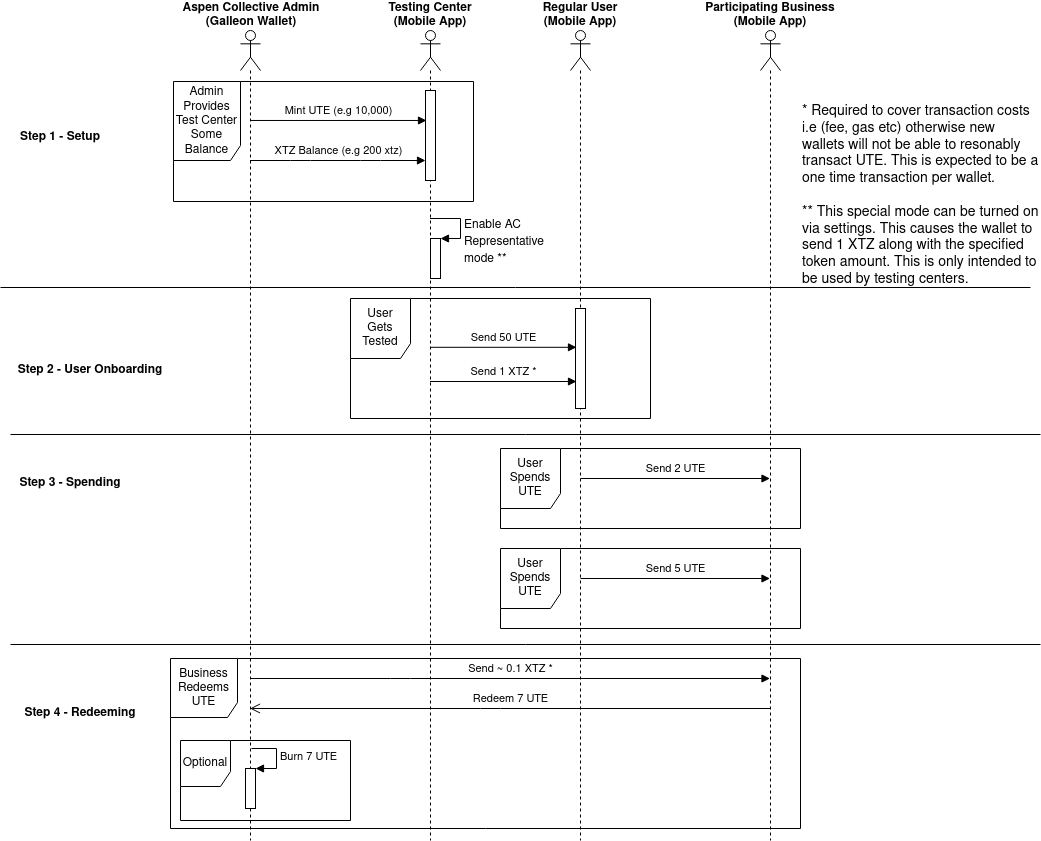

The diagram above was exported from draw.io. Its source (the exported page's mxGraphModel, read from the mxfile embedded in the PNG):
<mxGraphModel dx="2272" dy="770" grid="1" gridSize="10" guides="1" tooltips="1" connect="1" arrows="1" fold="1" page="1" pageScale="1" pageWidth="850" pageHeight="1100" math="0" shadow="0">
  <root>
    <mxCell id="0" />
    <mxCell id="1" parent="0" />
    <mxCell id="XkVtnuY9opkuKIxejG74-42" value="Business&lt;br&gt;Redeems&lt;br&gt;UTE" style="shape=umlFrame;whiteSpace=wrap;html=1;width=67;height=59;" vertex="1" parent="1">
      <mxGeometry x="-30" y="668" width="630" height="170" as="geometry" />
    </mxCell>
    <mxCell id="XkVtnuY9opkuKIxejG74-26" value="User&lt;br&gt;Spends&lt;br&gt;UTE" style="shape=umlFrame;whiteSpace=wrap;html=1;width=60;height=60;" vertex="1" parent="1">
      <mxGeometry x="300" y="458" width="300" height="80" as="geometry" />
    </mxCell>
    <mxCell id="XkVtnuY9opkuKIxejG74-24" value="&lt;div&gt;User&lt;/div&gt;&lt;div&gt;Gets&lt;/div&gt;&lt;div&gt;Tested&lt;br&gt;&lt;/div&gt;" style="shape=umlFrame;whiteSpace=wrap;html=1;width=60;height=60;" vertex="1" parent="1">
      <mxGeometry x="150" y="308" width="300" height="120" as="geometry" />
    </mxCell>
    <mxCell id="XkVtnuY9opkuKIxejG74-1" value="" style="shape=umlLifeline;participant=umlActor;perimeter=lifelinePerimeter;whiteSpace=wrap;html=1;container=1;collapsible=0;recursiveResize=0;verticalAlign=top;spacingTop=36;outlineConnect=0;" vertex="1" parent="1">
      <mxGeometry x="40" y="40" width="20" height="810" as="geometry" />
    </mxCell>
    <mxCell id="XkVtnuY9opkuKIxejG74-39" value="" style="html=1;points=[];perimeter=orthogonalPerimeter;" vertex="1" parent="XkVtnuY9opkuKIxejG74-1">
      <mxGeometry x="5" y="738" width="10" height="40" as="geometry" />
    </mxCell>
    <mxCell id="XkVtnuY9opkuKIxejG74-40" value="Burn 7 UTE" style="edgeStyle=orthogonalEdgeStyle;html=1;align=left;spacingLeft=2;endArrow=block;rounded=0;entryX=1;entryY=0;" edge="1" target="XkVtnuY9opkuKIxejG74-39" parent="XkVtnuY9opkuKIxejG74-1">
      <mxGeometry relative="1" as="geometry">
        <mxPoint x="11" y="718" as="sourcePoint" />
        <Array as="points">
          <mxPoint x="36" y="718" />
        </Array>
      </mxGeometry>
    </mxCell>
    <mxCell id="XkVtnuY9opkuKIxejG74-2" value="" style="shape=umlLifeline;participant=umlActor;perimeter=lifelinePerimeter;whiteSpace=wrap;html=1;container=1;collapsible=0;recursiveResize=0;verticalAlign=top;spacingTop=36;outlineConnect=0;" vertex="1" parent="1">
      <mxGeometry x="220" y="40" width="20" height="810" as="geometry" />
    </mxCell>
    <mxCell id="XkVtnuY9opkuKIxejG74-18" value="" style="html=1;points=[];perimeter=orthogonalPerimeter;" vertex="1" parent="XkVtnuY9opkuKIxejG74-2">
      <mxGeometry x="5" y="60" width="10" height="90" as="geometry" />
    </mxCell>
    <mxCell id="XkVtnuY9opkuKIxejG74-46" value="" style="html=1;points=[];perimeter=orthogonalPerimeter;fontSize=14;align=left;" vertex="1" parent="XkVtnuY9opkuKIxejG74-2">
      <mxGeometry x="10" y="208" width="10" height="40" as="geometry" />
    </mxCell>
    <mxCell id="XkVtnuY9opkuKIxejG74-47" value="&lt;font style=&quot;font-size: 12px&quot;&gt;Enable AC &lt;br&gt;Representative&lt;br&gt;mode **&lt;br&gt;&lt;/font&gt;" style="edgeStyle=orthogonalEdgeStyle;html=1;align=left;spacingLeft=2;endArrow=block;rounded=0;entryX=1;entryY=0;fontSize=14;" edge="1" target="XkVtnuY9opkuKIxejG74-46" parent="XkVtnuY9opkuKIxejG74-2" source="XkVtnuY9opkuKIxejG74-2">
      <mxGeometry x="0.4326" y="2" relative="1" as="geometry">
        <mxPoint x="15" y="188" as="sourcePoint" />
        <Array as="points">
          <mxPoint x="40" y="188" />
          <mxPoint x="40" y="208" />
        </Array>
        <mxPoint x="-2" y="3" as="offset" />
      </mxGeometry>
    </mxCell>
    <mxCell id="XkVtnuY9opkuKIxejG74-3" value="" style="shape=umlLifeline;participant=umlActor;perimeter=lifelinePerimeter;whiteSpace=wrap;html=1;container=1;collapsible=0;recursiveResize=0;verticalAlign=top;spacingTop=36;outlineConnect=0;" vertex="1" parent="1">
      <mxGeometry x="370" y="40" width="20" height="810" as="geometry" />
    </mxCell>
    <mxCell id="XkVtnuY9opkuKIxejG74-12" value="" style="html=1;points=[];perimeter=orthogonalPerimeter;" vertex="1" parent="XkVtnuY9opkuKIxejG74-3">
      <mxGeometry x="5" y="278" width="10" height="100" as="geometry" />
    </mxCell>
    <mxCell id="XkVtnuY9opkuKIxejG74-4" value="" style="shape=umlLifeline;participant=umlActor;perimeter=lifelinePerimeter;whiteSpace=wrap;html=1;container=1;collapsible=0;recursiveResize=0;verticalAlign=top;spacingTop=36;outlineConnect=0;" vertex="1" parent="1">
      <mxGeometry x="560" y="40" width="20" height="810" as="geometry" />
    </mxCell>
    <mxCell id="XkVtnuY9opkuKIxejG74-8" value="Aspen Collective Admin&#10;(Galleon Wallet)" style="text;align=center;fontStyle=1;verticalAlign=middle;spacingLeft=3;spacingRight=3;strokeColor=none;rotatable=0;points=[[0,0.5],[1,0.5]];portConstraint=eastwest;" vertex="1" parent="1">
      <mxGeometry x="11" y="10" width="80" height="26" as="geometry" />
    </mxCell>
    <mxCell id="XkVtnuY9opkuKIxejG74-9" value="Testing Center&#10;(Mobile App)" style="text;align=center;fontStyle=1;verticalAlign=middle;spacingLeft=3;spacingRight=3;strokeColor=none;rotatable=0;points=[[0,0.5],[1,0.5]];portConstraint=eastwest;" vertex="1" parent="1">
      <mxGeometry x="190" y="10" width="80" height="26" as="geometry" />
    </mxCell>
    <mxCell id="XkVtnuY9opkuKIxejG74-10" value="Regular User&#10;(Mobile App)" style="text;align=center;fontStyle=1;verticalAlign=middle;spacingLeft=3;spacingRight=3;strokeColor=none;rotatable=0;points=[[0,0.5],[1,0.5]];portConstraint=eastwest;" vertex="1" parent="1">
      <mxGeometry x="340" y="10" width="80" height="26" as="geometry" />
    </mxCell>
    <mxCell id="XkVtnuY9opkuKIxejG74-11" value="Participating Business&#10;(Mobile App)" style="text;align=center;fontStyle=1;verticalAlign=middle;spacingLeft=3;spacingRight=3;strokeColor=none;rotatable=0;points=[[0,0.5],[1,0.5]];portConstraint=eastwest;" vertex="1" parent="1">
      <mxGeometry x="530" y="10" width="80" height="26" as="geometry" />
    </mxCell>
    <mxCell id="XkVtnuY9opkuKIxejG74-14" value="Send 50 UTE" style="html=1;verticalAlign=bottom;endArrow=block;entryX=0.1;entryY=0.388;entryDx=0;entryDy=0;entryPerimeter=0;" edge="1" parent="1" target="XkVtnuY9opkuKIxejG74-12">
      <mxGeometry width="80" relative="1" as="geometry">
        <mxPoint x="229.5" y="356.79999999999995" as="sourcePoint" />
        <mxPoint x="460" y="468" as="targetPoint" />
      </mxGeometry>
    </mxCell>
    <mxCell id="XkVtnuY9opkuKIxejG74-17" value="Send 1 XTZ *" style="html=1;verticalAlign=bottom;endArrow=block;entryX=0.1;entryY=0.73;entryDx=0;entryDy=0;entryPerimeter=0;" edge="1" parent="1" target="XkVtnuY9opkuKIxejG74-12">
      <mxGeometry width="80" relative="1" as="geometry">
        <mxPoint x="229.5" y="391" as="sourcePoint" />
        <mxPoint x="460" y="468" as="targetPoint" />
      </mxGeometry>
    </mxCell>
    <mxCell id="XkVtnuY9opkuKIxejG74-20" value="XTZ Balance (e.g 200 xtz)" style="html=1;verticalAlign=bottom;endArrow=block;" edge="1" parent="1" source="XkVtnuY9opkuKIxejG74-1" target="XkVtnuY9opkuKIxejG74-18">
      <mxGeometry width="80" relative="1" as="geometry">
        <mxPoint x="380" y="380" as="sourcePoint" />
        <mxPoint x="460" y="380" as="targetPoint" />
        <Array as="points">
          <mxPoint x="100" y="170" />
          <mxPoint x="170" y="170" />
        </Array>
      </mxGeometry>
    </mxCell>
    <mxCell id="XkVtnuY9opkuKIxejG74-21" value="Mint UTE (e.g 10,000)" style="html=1;verticalAlign=bottom;endArrow=block;entryX=0.1;entryY=0.333;entryDx=0;entryDy=0;entryPerimeter=0;" edge="1" parent="1" source="XkVtnuY9opkuKIxejG74-1" target="XkVtnuY9opkuKIxejG74-18">
      <mxGeometry width="80" relative="1" as="geometry">
        <mxPoint x="380" y="380" as="sourcePoint" />
        <mxPoint x="460" y="380" as="targetPoint" />
      </mxGeometry>
    </mxCell>
    <mxCell id="XkVtnuY9opkuKIxejG74-22" value="Admin&lt;br&gt;Provides&lt;br&gt;Test Center&lt;br&gt;Some&lt;br&gt;Balance" style="shape=umlFrame;whiteSpace=wrap;html=1;width=67;height=79;" vertex="1" parent="1">
      <mxGeometry x="-27" y="91" width="300" height="120" as="geometry" />
    </mxCell>
    <mxCell id="XkVtnuY9opkuKIxejG74-27" value="Send 2 UTE" style="html=1;verticalAlign=bottom;endArrow=block;" edge="1" parent="1">
      <mxGeometry width="80" relative="1" as="geometry">
        <mxPoint x="380" y="488" as="sourcePoint" />
        <mxPoint x="569.5" y="488" as="targetPoint" />
      </mxGeometry>
    </mxCell>
    <mxCell id="XkVtnuY9opkuKIxejG74-29" value="User&lt;br&gt;Spends&lt;br&gt;UTE" style="shape=umlFrame;whiteSpace=wrap;html=1;width=60;height=60;" vertex="1" parent="1">
      <mxGeometry x="300" y="558" width="300" height="80" as="geometry" />
    </mxCell>
    <mxCell id="XkVtnuY9opkuKIxejG74-30" value="Send 5 UTE" style="html=1;verticalAlign=bottom;endArrow=block;" edge="1" parent="1">
      <mxGeometry width="80" relative="1" as="geometry">
        <mxPoint x="380" y="588" as="sourcePoint" />
        <mxPoint x="569.5" y="588" as="targetPoint" />
      </mxGeometry>
    </mxCell>
    <mxCell id="XkVtnuY9opkuKIxejG74-33" value="Redeem 7 UTE" style="html=1;verticalAlign=bottom;endArrow=open;endSize=8;" edge="1" parent="1">
      <mxGeometry relative="1" as="geometry">
        <mxPoint x="569.5" y="718" as="sourcePoint" />
        <mxPoint x="49.5" y="718" as="targetPoint" />
        <Array as="points">
          <mxPoint x="290" y="718" />
        </Array>
      </mxGeometry>
    </mxCell>
    <mxCell id="XkVtnuY9opkuKIxejG74-35" value="Step 1 - Setup" style="text;align=center;fontStyle=1;verticalAlign=middle;spacingLeft=3;spacingRight=3;strokeColor=none;rotatable=0;points=[[0,0.5],[1,0.5]];portConstraint=eastwest;" vertex="1" parent="1">
      <mxGeometry x="-180" y="132" width="80" height="26" as="geometry" />
    </mxCell>
    <mxCell id="XkVtnuY9opkuKIxejG74-36" value="Step 2 - User Onboarding" style="text;align=center;fontStyle=1;verticalAlign=middle;spacingLeft=3;spacingRight=3;strokeColor=none;rotatable=0;points=[[0,0.5],[1,0.5]];portConstraint=eastwest;" vertex="1" parent="1">
      <mxGeometry x="-150" y="365" width="80" height="26" as="geometry" />
    </mxCell>
    <mxCell id="XkVtnuY9opkuKIxejG74-37" value="Step 3 - Spending" style="text;align=center;fontStyle=1;verticalAlign=middle;spacingLeft=3;spacingRight=3;strokeColor=none;rotatable=0;points=[[0,0.5],[1,0.5]];portConstraint=eastwest;" vertex="1" parent="1">
      <mxGeometry x="-170" y="478" width="80" height="26" as="geometry" />
    </mxCell>
    <mxCell id="XkVtnuY9opkuKIxejG74-38" value="Step 4 - Redeeming" style="text;align=center;fontStyle=1;verticalAlign=middle;spacingLeft=3;spacingRight=3;strokeColor=none;rotatable=0;points=[[0,0.5],[1,0.5]];portConstraint=eastwest;" vertex="1" parent="1">
      <mxGeometry x="-160" y="708" width="80" height="26" as="geometry" />
    </mxCell>
    <mxCell id="XkVtnuY9opkuKIxejG74-43" value="Send ~ 0.1 XTZ *" style="html=1;verticalAlign=bottom;endArrow=block;" edge="1" parent="1">
      <mxGeometry width="80" relative="1" as="geometry">
        <mxPoint x="49.5" y="688" as="sourcePoint" />
        <mxPoint x="569.5" y="688" as="targetPoint" />
        <Array as="points">
          <mxPoint x="200" y="688" />
        </Array>
      </mxGeometry>
    </mxCell>
    <mxCell id="XkVtnuY9opkuKIxejG74-44" value="&lt;div style=&quot;font-size: 14px&quot; align=&quot;left&quot;&gt;* Required to cover transaction costs i.e (fee, gas etc) otherwise new wallets will not be able to resonably transact UTE. This is expected to be a one time transaction per wallet.&lt;br&gt;&lt;br&gt;** This special mode can be turned on via settings. This causes the wallet to send 1 XTZ along with the specified token amount. This is only intended to be used by testing centers.&lt;br style=&quot;font-size: 14px&quot;&gt;&lt;/div&gt;" style="text;html=1;strokeColor=none;fillColor=none;align=left;verticalAlign=middle;whiteSpace=wrap;rounded=0;labelPosition=center;verticalLabelPosition=middle;fontSize=14;" vertex="1" parent="1">
      <mxGeometry x="600" y="170" width="240" height="70" as="geometry" />
    </mxCell>
    <mxCell id="XkVtnuY9opkuKIxejG74-48" value="" style="line;strokeWidth=1;fillColor=none;align=left;verticalAlign=middle;spacingTop=-1;spacingLeft=3;spacingRight=3;rotatable=0;labelPosition=right;points=[];portConstraint=eastwest;fontSize=14;" vertex="1" parent="1">
      <mxGeometry x="-200" y="293" width="1030" height="8" as="geometry" />
    </mxCell>
    <mxCell id="XkVtnuY9opkuKIxejG74-49" value="" style="line;strokeWidth=1;fillColor=none;align=left;verticalAlign=middle;spacingTop=-1;spacingLeft=3;spacingRight=3;rotatable=0;labelPosition=right;points=[];portConstraint=eastwest;fontSize=14;" vertex="1" parent="1">
      <mxGeometry x="-190" y="440" width="1030" height="8" as="geometry" />
    </mxCell>
    <mxCell id="XkVtnuY9opkuKIxejG74-50" value="" style="line;strokeWidth=1;fillColor=none;align=left;verticalAlign=middle;spacingTop=-1;spacingLeft=3;spacingRight=3;rotatable=0;labelPosition=right;points=[];portConstraint=eastwest;fontSize=14;" vertex="1" parent="1">
      <mxGeometry x="-190" y="650" width="1030" height="8" as="geometry" />
    </mxCell>
    <mxCell id="XkVtnuY9opkuKIxejG74-51" value="Optional" style="shape=umlFrame;whiteSpace=wrap;html=1;width=50;height=46;" vertex="1" parent="1">
      <mxGeometry x="-20" y="750" width="170" height="80" as="geometry" />
    </mxCell>
  </root>
</mxGraphModel>